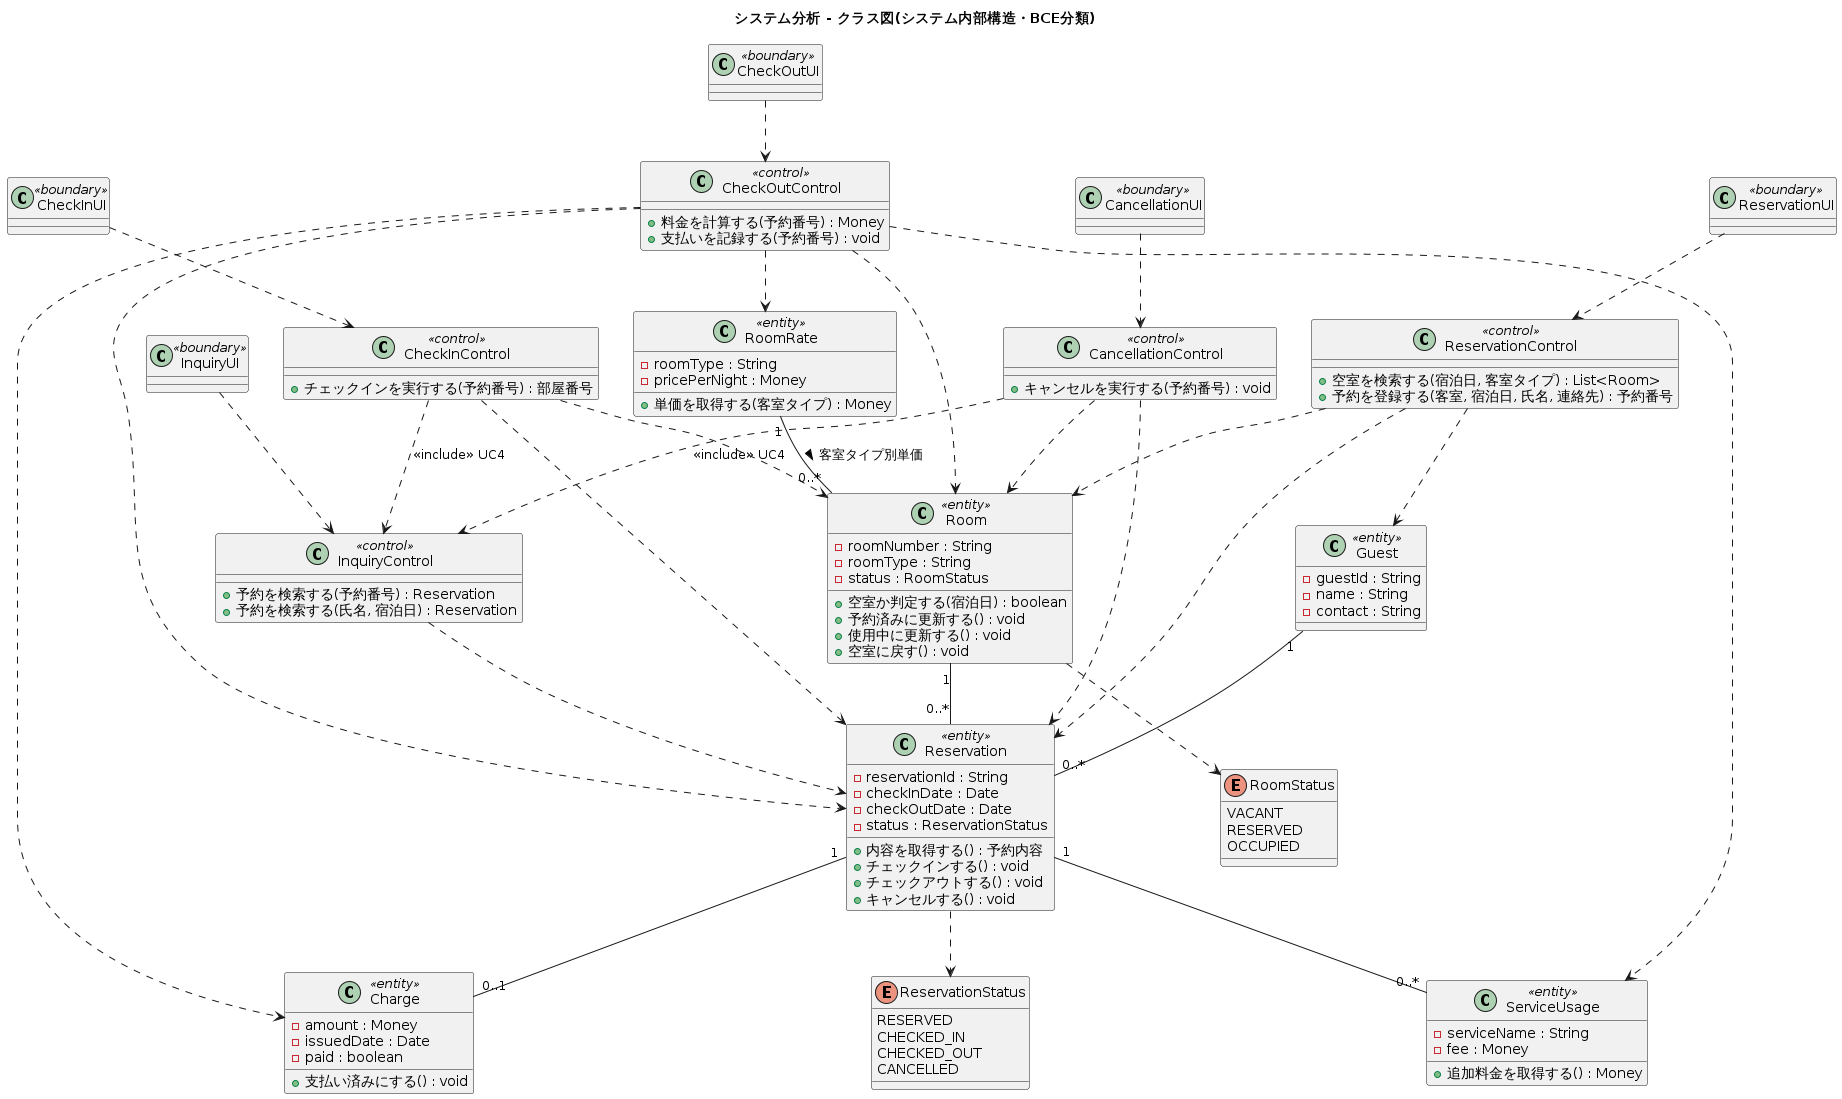

The diagram above was rendered by PlantUML. Its source (embedded in the PNG):
@startuml system_class_diagram
title システム分析 - クラス図(システム内部構造・BCE分類)

' アクター(利用者・フロント係)はシステム外部のためクラスとしては扱わない。
' Guestは利用者の「記録」を保持するエンティティ。
' 操作名はコラボレーション図(08a〜08e)のメッセージ名と一対一に対応させる。

' ===== バウンダリ =====
class ReservationUI <<boundary>>
class InquiryUI <<boundary>>
class CheckInUI <<boundary>>
class CheckOutUI <<boundary>>
class CancellationUI <<boundary>>

' ===== コントロール =====
class ReservationControl <<control>> {
  +空室を検索する(宿泊日, 客室タイプ) : List<Room>
  +予約を登録する(客室, 宿泊日, 氏名, 連絡先) : 予約番号
}
class InquiryControl <<control>> {
  +予約を検索する(予約番号) : Reservation
  +予約を検索する(氏名, 宿泊日) : Reservation
}
class CheckInControl <<control>> {
  +チェックインを実行する(予約番号) : 部屋番号
}
class CheckOutControl <<control>> {
  +料金を計算する(予約番号) : Money
  +支払いを記録する(予約番号) : void
}
class CancellationControl <<control>> {
  +キャンセルを実行する(予約番号) : void
}

' ===== エンティティ =====
class Guest <<entity>> {
  -guestId : String
  -name : String
  -contact : String
}
class Reservation <<entity>> {
  -reservationId : String
  -checkInDate : Date
  -checkOutDate : Date
  -status : ReservationStatus
  +内容を取得する() : 予約内容
  +チェックインする() : void
  +チェックアウトする() : void
  +キャンセルする() : void
}
class Room <<entity>> {
  -roomNumber : String
  -roomType : String
  -status : RoomStatus
  +空室か判定する(宿泊日) : boolean
  +予約済みに更新する() : void
  +使用中に更新する() : void
  +空室に戻す() : void
}
class RoomRate <<entity>> {
  -roomType : String
  -pricePerNight : Money
  +単価を取得する(客室タイプ) : Money
}
class ServiceUsage <<entity>> {
  -serviceName : String
  -fee : Money
  +追加料金を取得する() : Money
}
class Charge <<entity>> {
  -amount : Money
  -issuedDate : Date
  -paid : boolean
  +支払い済みにする() : void
}

enum RoomStatus {
  VACANT
  RESERVED
  OCCUPIED
}
enum ReservationStatus {
  RESERVED
  CHECKED_IN
  CHECKED_OUT
  CANCELLED
}

' ===== エンティティ間の関連(多重度はコラボレーション図のオブジェクト数と対応) =====
Guest "1" -- "0..*" Reservation
Room "1" -- "0..*" Reservation
Reservation "1" -- "0..1" Charge
Reservation "1" -- "0..*" ServiceUsage
RoomRate "1" -- "0..*" Room : 客室タイプ別単価 >
Room ..> RoomStatus
Reservation ..> ReservationStatus

' ===== バウンダリ → コントロール =====
ReservationUI ..> ReservationControl
InquiryUI ..> InquiryControl
CheckInUI ..> CheckInControl
CheckOutUI ..> CheckOutControl
CancellationUI ..> CancellationControl

' ===== コントロール → コントロール(ユースケースのinclude) =====
CheckInControl ..> InquiryControl : <<include>> UC4
CancellationControl ..> InquiryControl : <<include>> UC4

' ===== コントロール → エンティティ =====
ReservationControl ..> Room
ReservationControl ..> Guest
ReservationControl ..> Reservation
InquiryControl ..> Reservation
CheckInControl ..> Reservation
CheckInControl ..> Room
CheckOutControl ..> Reservation
CheckOutControl ..> RoomRate
CheckOutControl ..> ServiceUsage
CheckOutControl ..> Charge
CheckOutControl ..> Room
CancellationControl ..> Reservation
CancellationControl ..> Room

@enduml